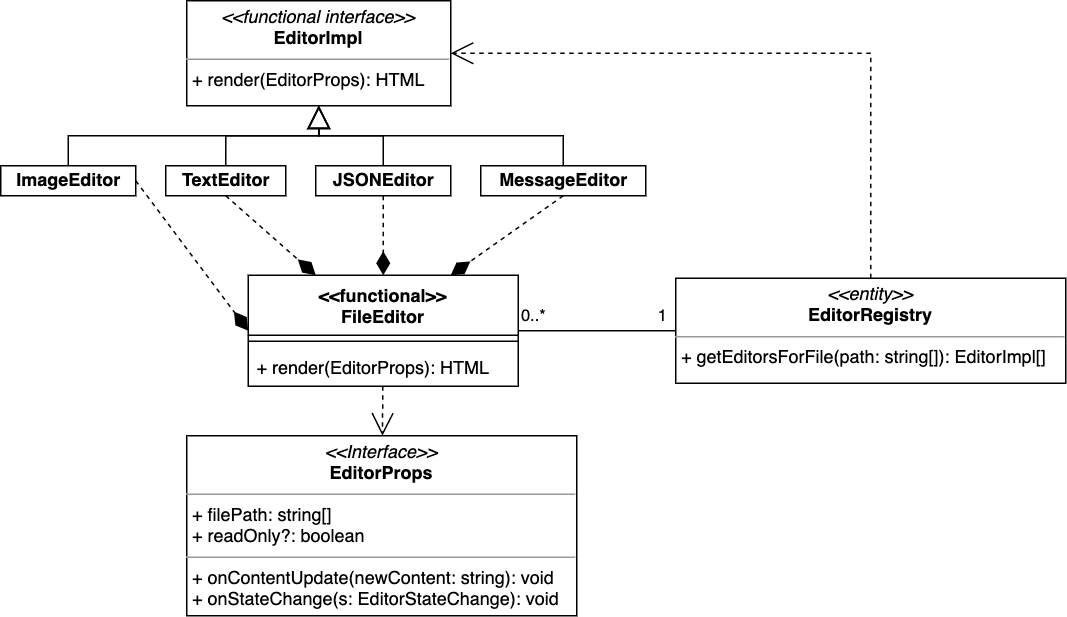

The diagram above was exported from draw.io. Its source (the exported page's mxGraphModel, read from the mxfile embedded in the PNG):
<mxGraphModel dx="643" dy="666" grid="1" gridSize="10" guides="1" tooltips="1" connect="1" arrows="1" fold="1" page="1" pageScale="1" pageWidth="827" pageHeight="1169" math="0" shadow="0">
  <root>
    <mxCell id="0" />
    <mxCell id="1" parent="0" />
    <mxCell id="11" value="&lt;p style=&quot;margin: 0px ; margin-top: 4px ; text-align: center&quot;&gt;&lt;i&gt;&amp;lt;&amp;lt;Interface&amp;gt;&amp;gt;&lt;/i&gt;&lt;br&gt;&lt;b&gt;EditorProps&lt;/b&gt;&lt;/p&gt;&lt;hr size=&quot;1&quot;&gt;&lt;p style=&quot;margin: 0px ; margin-left: 4px&quot;&gt;+ filePath: string[]&lt;br&gt;+ readOnly?: boolean&lt;/p&gt;&lt;hr size=&quot;1&quot;&gt;&lt;p style=&quot;margin: 0px ; margin-left: 4px&quot;&gt;+ onContentUpdate(newContent: string): void&lt;br&gt;+ onStateChange(s: EditorStateChange): void&lt;/p&gt;" style="verticalAlign=top;align=left;overflow=fill;fontSize=12;fontFamily=Helvetica;html=1;" vertex="1" parent="1">
      <mxGeometry x="204" y="300" width="260" height="120" as="geometry" />
    </mxCell>
    <mxCell id="22" style="edgeStyle=none;html=1;exitX=0.5;exitY=1;exitDx=0;exitDy=0;entryX=0.25;entryY=0;entryDx=0;entryDy=0;dashed=1;endArrow=diamondThin;endFill=1;endSize=13;strokeWidth=1;" edge="1" parent="1" source="14" target="17">
      <mxGeometry relative="1" as="geometry" />
    </mxCell>
    <mxCell id="39" style="edgeStyle=orthogonalEdgeStyle;rounded=0;jumpSize=3;html=1;exitX=0.5;exitY=0;exitDx=0;exitDy=0;entryX=0.5;entryY=1;entryDx=0;entryDy=0;endArrow=block;endFill=0;endSize=13;strokeWidth=1;" edge="1" parent="1" source="14" target="28">
      <mxGeometry relative="1" as="geometry" />
    </mxCell>
    <mxCell id="14" value="TextEditor" style="html=1;fontStyle=1" vertex="1" parent="1">
      <mxGeometry x="190" y="120" width="80" height="20" as="geometry" />
    </mxCell>
    <mxCell id="23" style="edgeStyle=none;html=1;exitX=0.5;exitY=1;exitDx=0;exitDy=0;entryX=0.5;entryY=0;entryDx=0;entryDy=0;dashed=1;endArrow=diamondThin;endFill=1;endSize=13;strokeWidth=1;" edge="1" parent="1" source="15" target="17">
      <mxGeometry relative="1" as="geometry" />
    </mxCell>
    <mxCell id="40" style="edgeStyle=orthogonalEdgeStyle;rounded=0;jumpSize=3;html=1;exitX=0.5;exitY=0;exitDx=0;exitDy=0;entryX=0.5;entryY=1;entryDx=0;entryDy=0;endArrow=block;endFill=0;endSize=13;strokeWidth=1;" edge="1" parent="1" source="15" target="28">
      <mxGeometry relative="1" as="geometry" />
    </mxCell>
    <mxCell id="15" value="JSONEditor" style="html=1;fontStyle=1" vertex="1" parent="1">
      <mxGeometry x="290" y="120" width="90" height="20" as="geometry" />
    </mxCell>
    <mxCell id="24" style="edgeStyle=none;html=1;exitX=0.5;exitY=1;exitDx=0;exitDy=0;entryX=0.75;entryY=0;entryDx=0;entryDy=0;dashed=1;endArrow=diamondThin;endFill=1;endSize=13;strokeWidth=1;" edge="1" parent="1" source="16" target="17">
      <mxGeometry relative="1" as="geometry" />
    </mxCell>
    <mxCell id="41" style="edgeStyle=orthogonalEdgeStyle;rounded=0;jumpSize=3;html=1;exitX=0.5;exitY=0;exitDx=0;exitDy=0;entryX=0.5;entryY=1;entryDx=0;entryDy=0;endArrow=block;endFill=0;endSize=13;strokeWidth=1;" edge="1" parent="1" source="16" target="28">
      <mxGeometry relative="1" as="geometry" />
    </mxCell>
    <mxCell id="16" value="MessageEditor" style="html=1;fontStyle=1" vertex="1" parent="1">
      <mxGeometry x="400" y="120" width="110" height="20" as="geometry" />
    </mxCell>
    <mxCell id="21" style="edgeStyle=none;html=1;endArrow=open;endFill=0;endSize=13;strokeWidth=1;dashed=1;" edge="1" parent="1" source="17" target="11">
      <mxGeometry relative="1" as="geometry" />
    </mxCell>
    <mxCell id="43" style="edgeStyle=orthogonalEdgeStyle;rounded=0;jumpSize=3;html=1;exitX=1;exitY=0.5;exitDx=0;exitDy=0;endArrow=none;endFill=0;endSize=13;strokeWidth=1;" edge="1" parent="1" source="17" target="27">
      <mxGeometry relative="1" as="geometry" />
    </mxCell>
    <mxCell id="45" value="0..*" style="edgeLabel;html=1;align=center;verticalAlign=middle;resizable=0;points=[];" vertex="1" connectable="0" parent="43">
      <mxGeometry x="-0.821" y="1" relative="1" as="geometry">
        <mxPoint y="-9" as="offset" />
      </mxGeometry>
    </mxCell>
    <mxCell id="46" value="1" style="edgeLabel;html=1;align=center;verticalAlign=middle;resizable=0;points=[];" vertex="1" connectable="0" parent="43">
      <mxGeometry x="0.8155" relative="1" as="geometry">
        <mxPoint y="-10" as="offset" />
      </mxGeometry>
    </mxCell>
    <mxCell id="17" value="&lt;&lt;functional&gt;&gt;&#10;FileEditor" style="swimlane;fontStyle=1;align=center;verticalAlign=top;childLayout=stackLayout;horizontal=1;startSize=40;horizontalStack=0;resizeParent=1;resizeParentMax=0;resizeLast=0;collapsible=1;marginBottom=0;" vertex="1" parent="1">
      <mxGeometry x="245" y="193" width="180" height="74" as="geometry" />
    </mxCell>
    <mxCell id="19" value="" style="line;strokeWidth=1;fillColor=none;align=left;verticalAlign=middle;spacingTop=-1;spacingLeft=3;spacingRight=3;rotatable=0;labelPosition=right;points=[];portConstraint=eastwest;" vertex="1" parent="17">
      <mxGeometry y="40" width="180" height="8" as="geometry" />
    </mxCell>
    <mxCell id="20" value="+ render(EditorProps): HTML" style="text;strokeColor=none;fillColor=none;align=left;verticalAlign=top;spacingLeft=4;spacingRight=4;overflow=hidden;rotatable=0;points=[[0,0.5],[1,0.5]];portConstraint=eastwest;" vertex="1" parent="17">
      <mxGeometry y="48" width="180" height="26" as="geometry" />
    </mxCell>
    <mxCell id="26" style="edgeStyle=none;html=1;exitX=1;exitY=0.5;exitDx=0;exitDy=0;entryX=0;entryY=0.5;entryDx=0;entryDy=0;dashed=1;endArrow=diamondThin;endFill=1;endSize=13;strokeWidth=1;" edge="1" parent="1" source="25" target="17">
      <mxGeometry relative="1" as="geometry" />
    </mxCell>
    <mxCell id="38" style="edgeStyle=orthogonalEdgeStyle;rounded=0;jumpSize=3;html=1;exitX=0.5;exitY=0;exitDx=0;exitDy=0;endArrow=block;endFill=0;endSize=13;strokeWidth=1;" edge="1" parent="1" source="25" target="28">
      <mxGeometry relative="1" as="geometry" />
    </mxCell>
    <mxCell id="25" value="ImageEditor" style="html=1;fontStyle=1" vertex="1" parent="1">
      <mxGeometry x="80" y="120" width="90" height="20" as="geometry" />
    </mxCell>
    <mxCell id="42" style="edgeStyle=orthogonalEdgeStyle;rounded=0;jumpSize=3;html=1;exitX=0.5;exitY=0;exitDx=0;exitDy=0;entryX=1;entryY=0.5;entryDx=0;entryDy=0;endArrow=open;endFill=0;endSize=13;strokeWidth=1;dashed=1;" edge="1" parent="1" source="27" target="28">
      <mxGeometry relative="1" as="geometry" />
    </mxCell>
    <mxCell id="27" value="&lt;p style=&quot;margin: 0px ; margin-top: 4px ; text-align: center&quot;&gt;&lt;i&gt;&amp;lt;&amp;lt;entity&amp;gt;&amp;gt;&lt;/i&gt;&lt;br&gt;&lt;b&gt;EditorRegistry&lt;/b&gt;&lt;/p&gt;&lt;hr size=&quot;1&quot;&gt;&lt;p style=&quot;margin: 0px ; margin-left: 4px&quot;&gt;+ getEditorsForFile(path: string[]): EditorImpl[]&lt;/p&gt;" style="verticalAlign=top;align=left;overflow=fill;fontSize=12;fontFamily=Helvetica;html=1;" vertex="1" parent="1">
      <mxGeometry x="530" y="195" width="260" height="70" as="geometry" />
    </mxCell>
    <mxCell id="28" value="&lt;p style=&quot;margin: 0px ; margin-top: 4px ; text-align: center&quot;&gt;&lt;i&gt;&amp;lt;&amp;lt;functional interface&amp;gt;&amp;gt;&lt;/i&gt;&lt;br&gt;&lt;b&gt;EditorImpl&lt;/b&gt;&lt;/p&gt;&lt;hr size=&quot;1&quot;&gt;&lt;p style=&quot;margin: 0px ; margin-left: 4px&quot;&gt;+ render(EditorProps): HTML&lt;/p&gt;" style="verticalAlign=top;align=left;overflow=fill;fontSize=12;fontFamily=Helvetica;html=1;" vertex="1" parent="1">
      <mxGeometry x="204" y="10" width="176" height="70" as="geometry" />
    </mxCell>
  </root>
</mxGraphModel>